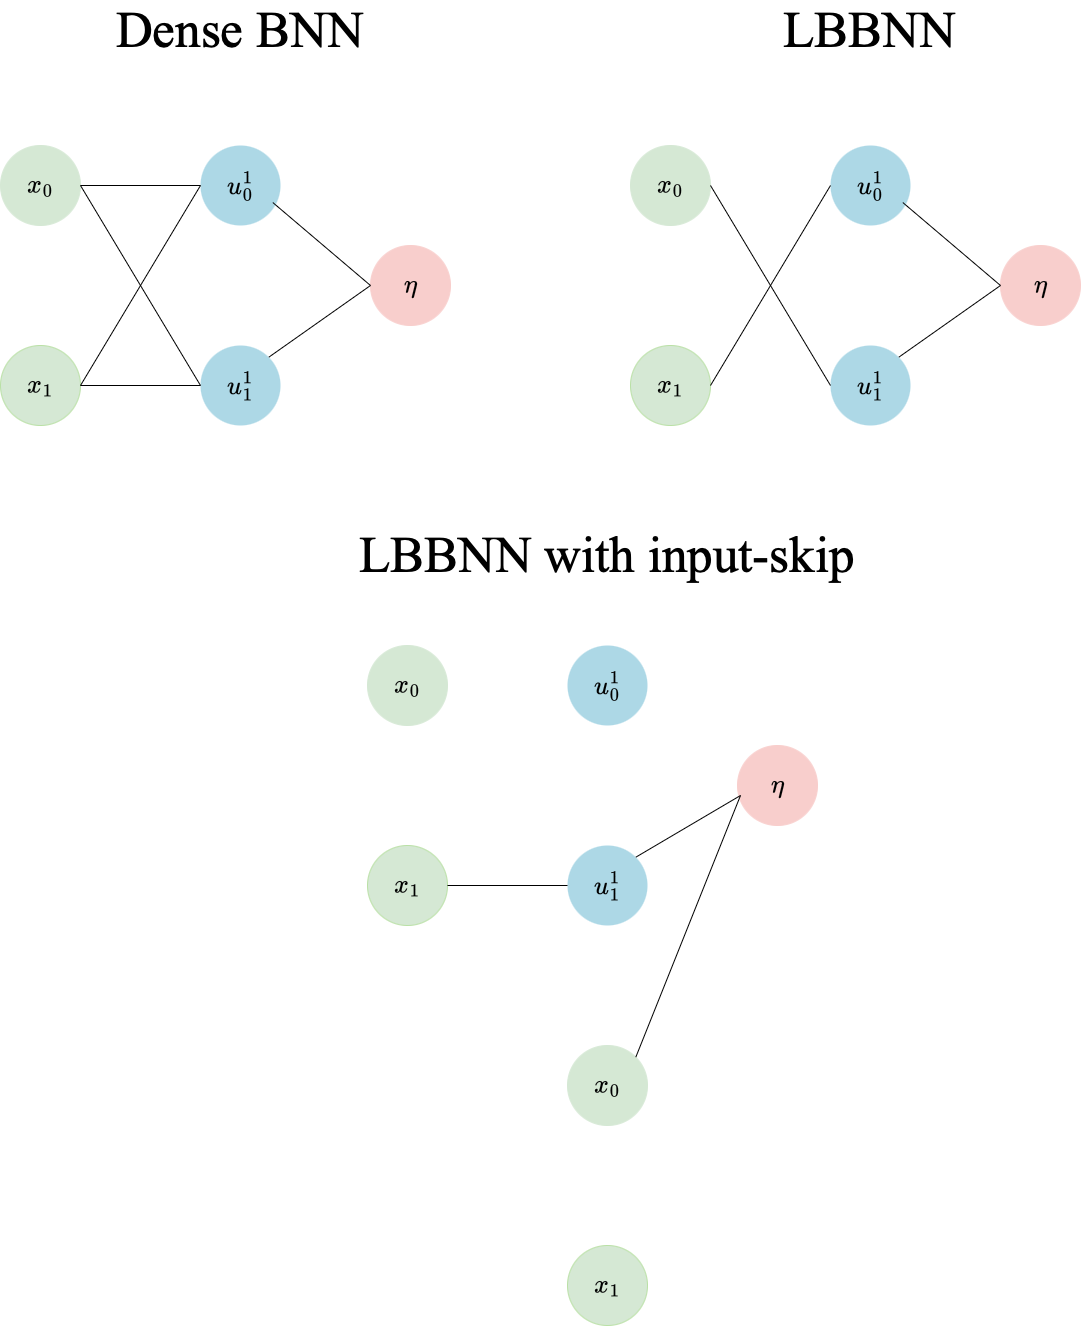

The diagram above was exported from draw.io. Its source (the exported page's mxGraphModel, read from the mxfile embedded in the PNG):
<mxGraphModel dx="2390" dy="1335" grid="1" gridSize="10" guides="1" tooltips="1" connect="1" arrows="1" fold="1" page="1" pageScale="1" pageWidth="827" pageHeight="1169" math="1" shadow="0">
  <root>
    <mxCell id="0" />
    <mxCell id="1" parent="0" />
    <mxCell id="O8UwXbl0OuTVr0yUXkCI-1" value="&lt;font style=&quot;font-size: 22px;&quot;&gt;$$x_0$$&lt;/font&gt;" style="ellipse;whiteSpace=wrap;html=1;aspect=fixed;fillColor=#D5E8D4;strokeColor=#D5E8D4;" parent="1" vertex="1">
      <mxGeometry x="10" y="200" width="80" height="80" as="geometry" />
    </mxCell>
    <mxCell id="O8UwXbl0OuTVr0yUXkCI-2" value="&lt;font style=&quot;font-size: 22px;&quot;&gt;$$x_1$$&lt;/font&gt;" style="ellipse;whiteSpace=wrap;html=1;aspect=fixed;fillColor=#d5e8d4;strokeColor=#B9E0A5;" parent="1" vertex="1">
      <mxGeometry x="10" y="400" width="80" height="80" as="geometry" />
    </mxCell>
    <mxCell id="t32jcnmiEc0aTnjUZSI8-1" value="&lt;font style=&quot;font-size: 22px;&quot;&gt;$$u_0^1$$&lt;/font&gt;" style="ellipse;whiteSpace=wrap;html=1;aspect=fixed;fillColor=#ADD8E6;strokeColor=none;" vertex="1" parent="1">
      <mxGeometry x="210" y="200" width="80" height="80" as="geometry" />
    </mxCell>
    <mxCell id="t32jcnmiEc0aTnjUZSI8-2" value="&lt;font style=&quot;font-size: 22px;&quot;&gt;$$u_1^1$$&lt;/font&gt;" style="ellipse;whiteSpace=wrap;html=1;aspect=fixed;fillColor=#ADD8E6;strokeColor=none;" vertex="1" parent="1">
      <mxGeometry x="210" y="400" width="80" height="80" as="geometry" />
    </mxCell>
    <mxCell id="t32jcnmiEc0aTnjUZSI8-3" value="&lt;font style=&quot;font-size: 22px;&quot;&gt;$$\eta$$&lt;/font&gt;" style="ellipse;whiteSpace=wrap;html=1;aspect=fixed;fillColor=#F8CECC;strokeColor=#F8CECC;" vertex="1" parent="1">
      <mxGeometry x="380" y="300" width="80" height="80" as="geometry" />
    </mxCell>
    <mxCell id="t32jcnmiEc0aTnjUZSI8-4" value="" style="endArrow=none;html=1;rounded=0;entryX=0;entryY=0.5;entryDx=0;entryDy=0;strokeColor=#000000;exitX=1;exitY=0.5;exitDx=0;exitDy=0;" edge="1" parent="1" source="O8UwXbl0OuTVr0yUXkCI-1" target="t32jcnmiEc0aTnjUZSI8-1">
      <mxGeometry width="50" height="50" relative="1" as="geometry">
        <mxPoint x="80" y="270" as="sourcePoint" />
        <mxPoint x="190" y="370" as="targetPoint" />
      </mxGeometry>
    </mxCell>
    <mxCell id="t32jcnmiEc0aTnjUZSI8-5" value="" style="endArrow=none;html=1;rounded=0;entryX=0;entryY=0.5;entryDx=0;entryDy=0;strokeColor=#000000;exitX=1;exitY=0.5;exitDx=0;exitDy=0;" edge="1" parent="1" source="O8UwXbl0OuTVr0yUXkCI-2" target="t32jcnmiEc0aTnjUZSI8-1">
      <mxGeometry width="50" height="50" relative="1" as="geometry">
        <mxPoint x="95" y="262" as="sourcePoint" />
        <mxPoint x="215" y="337" as="targetPoint" />
      </mxGeometry>
    </mxCell>
    <mxCell id="t32jcnmiEc0aTnjUZSI8-7" value="" style="endArrow=none;html=1;rounded=0;exitX=1;exitY=0;exitDx=0;exitDy=0;strokeColor=#000000;entryX=0;entryY=0.5;entryDx=0;entryDy=0;" edge="1" parent="1" source="t32jcnmiEc0aTnjUZSI8-2" target="t32jcnmiEc0aTnjUZSI8-3">
      <mxGeometry width="50" height="50" relative="1" as="geometry">
        <mxPoint x="88" y="622" as="sourcePoint" />
        <mxPoint x="214" y="350" as="targetPoint" />
      </mxGeometry>
    </mxCell>
    <mxCell id="t32jcnmiEc0aTnjUZSI8-8" value="" style="endArrow=none;html=1;rounded=0;exitX=0.904;exitY=0.713;exitDx=0;exitDy=0;strokeColor=#000000;exitPerimeter=0;entryX=0;entryY=0.5;entryDx=0;entryDy=0;" edge="1" parent="1" source="t32jcnmiEc0aTnjUZSI8-1" target="t32jcnmiEc0aTnjUZSI8-3">
      <mxGeometry width="50" height="50" relative="1" as="geometry">
        <mxPoint x="282" y="532" as="sourcePoint" />
        <mxPoint x="380" y="440" as="targetPoint" />
      </mxGeometry>
    </mxCell>
    <mxCell id="t32jcnmiEc0aTnjUZSI8-9" value="" style="endArrow=none;html=1;rounded=0;entryX=0;entryY=0.5;entryDx=0;entryDy=0;strokeColor=#000000;exitX=1;exitY=0.5;exitDx=0;exitDy=0;" edge="1" parent="1" source="O8UwXbl0OuTVr0yUXkCI-2" target="t32jcnmiEc0aTnjUZSI8-2">
      <mxGeometry width="50" height="50" relative="1" as="geometry">
        <mxPoint x="90" y="430" as="sourcePoint" />
        <mxPoint x="214" y="350" as="targetPoint" />
      </mxGeometry>
    </mxCell>
    <mxCell id="t32jcnmiEc0aTnjUZSI8-11" value="" style="endArrow=none;html=1;rounded=0;entryX=0;entryY=0.5;entryDx=0;entryDy=0;strokeColor=#000000;exitX=1;exitY=0.5;exitDx=0;exitDy=0;" edge="1" parent="1" source="O8UwXbl0OuTVr0yUXkCI-1" target="t32jcnmiEc0aTnjUZSI8-2">
      <mxGeometry width="50" height="50" relative="1" as="geometry">
        <mxPoint x="110" y="290" as="sourcePoint" />
        <mxPoint x="214" y="350" as="targetPoint" />
      </mxGeometry>
    </mxCell>
    <mxCell id="t32jcnmiEc0aTnjUZSI8-49" value="&lt;font style=&quot;font-size: 22px;&quot;&gt;$$x_0$$&lt;/font&gt;" style="ellipse;whiteSpace=wrap;html=1;aspect=fixed;fillColor=#D5E8D4;strokeColor=#D5E8D4;" vertex="1" parent="1">
      <mxGeometry x="640" y="200" width="80" height="80" as="geometry" />
    </mxCell>
    <mxCell id="t32jcnmiEc0aTnjUZSI8-50" value="&lt;font style=&quot;font-size: 22px;&quot;&gt;$$x_1$$&lt;/font&gt;" style="ellipse;whiteSpace=wrap;html=1;aspect=fixed;fillColor=#d5e8d4;strokeColor=#B9E0A5;" vertex="1" parent="1">
      <mxGeometry x="640" y="400" width="80" height="80" as="geometry" />
    </mxCell>
    <mxCell id="t32jcnmiEc0aTnjUZSI8-51" value="&lt;font style=&quot;font-size: 22px;&quot;&gt;$$u_0^1$$&lt;/font&gt;" style="ellipse;whiteSpace=wrap;html=1;aspect=fixed;fillColor=#ADD8E6;strokeColor=none;" vertex="1" parent="1">
      <mxGeometry x="840" y="200" width="80" height="80" as="geometry" />
    </mxCell>
    <mxCell id="t32jcnmiEc0aTnjUZSI8-52" value="&lt;font style=&quot;font-size: 22px;&quot;&gt;$$u_1^1$$&lt;/font&gt;" style="ellipse;whiteSpace=wrap;html=1;aspect=fixed;fillColor=#ADD8E6;strokeColor=none;" vertex="1" parent="1">
      <mxGeometry x="840" y="400" width="80" height="80" as="geometry" />
    </mxCell>
    <mxCell id="t32jcnmiEc0aTnjUZSI8-53" value="&lt;font style=&quot;font-size: 22px;&quot;&gt;$$\eta$$&lt;/font&gt;" style="ellipse;whiteSpace=wrap;html=1;aspect=fixed;fillColor=#F8CECC;strokeColor=#F8CECC;" vertex="1" parent="1">
      <mxGeometry x="1010" y="300" width="80" height="80" as="geometry" />
    </mxCell>
    <mxCell id="t32jcnmiEc0aTnjUZSI8-55" value="" style="endArrow=none;html=1;rounded=0;entryX=0;entryY=0.5;entryDx=0;entryDy=0;strokeColor=#000000;exitX=1;exitY=0.5;exitDx=0;exitDy=0;" edge="1" source="t32jcnmiEc0aTnjUZSI8-50" target="t32jcnmiEc0aTnjUZSI8-51" parent="1">
      <mxGeometry width="50" height="50" relative="1" as="geometry">
        <mxPoint x="725" y="262" as="sourcePoint" />
        <mxPoint x="845" y="337" as="targetPoint" />
      </mxGeometry>
    </mxCell>
    <mxCell id="t32jcnmiEc0aTnjUZSI8-56" value="" style="endArrow=none;html=1;rounded=0;exitX=1;exitY=0;exitDx=0;exitDy=0;strokeColor=#000000;entryX=0;entryY=0.5;entryDx=0;entryDy=0;" edge="1" source="t32jcnmiEc0aTnjUZSI8-52" target="t32jcnmiEc0aTnjUZSI8-53" parent="1">
      <mxGeometry width="50" height="50" relative="1" as="geometry">
        <mxPoint x="718" y="622" as="sourcePoint" />
        <mxPoint x="844" y="350" as="targetPoint" />
      </mxGeometry>
    </mxCell>
    <mxCell id="t32jcnmiEc0aTnjUZSI8-57" value="" style="endArrow=none;html=1;rounded=0;exitX=0.904;exitY=0.713;exitDx=0;exitDy=0;strokeColor=#000000;exitPerimeter=0;entryX=0;entryY=0.5;entryDx=0;entryDy=0;" edge="1" source="t32jcnmiEc0aTnjUZSI8-51" target="t32jcnmiEc0aTnjUZSI8-53" parent="1">
      <mxGeometry width="50" height="50" relative="1" as="geometry">
        <mxPoint x="912" y="532" as="sourcePoint" />
        <mxPoint x="1010" y="440" as="targetPoint" />
      </mxGeometry>
    </mxCell>
    <mxCell id="t32jcnmiEc0aTnjUZSI8-59" value="" style="endArrow=none;html=1;rounded=0;entryX=0;entryY=0.5;entryDx=0;entryDy=0;strokeColor=#000000;exitX=1;exitY=0.5;exitDx=0;exitDy=0;" edge="1" source="t32jcnmiEc0aTnjUZSI8-49" target="t32jcnmiEc0aTnjUZSI8-52" parent="1">
      <mxGeometry width="50" height="50" relative="1" as="geometry">
        <mxPoint x="740" y="290" as="sourcePoint" />
        <mxPoint x="844" y="350" as="targetPoint" />
      </mxGeometry>
    </mxCell>
    <mxCell id="t32jcnmiEc0aTnjUZSI8-60" value="&lt;font style=&quot;font-size: 22px;&quot;&gt;$$x_0$$&lt;/font&gt;" style="ellipse;whiteSpace=wrap;html=1;aspect=fixed;fillColor=#D5E8D4;strokeColor=#D5E8D4;" vertex="1" parent="1">
      <mxGeometry x="377" y="700" width="80" height="80" as="geometry" />
    </mxCell>
    <mxCell id="t32jcnmiEc0aTnjUZSI8-61" value="&lt;font style=&quot;font-size: 22px;&quot;&gt;$$x_1$$&lt;/font&gt;" style="ellipse;whiteSpace=wrap;html=1;aspect=fixed;fillColor=#d5e8d4;strokeColor=#B9E0A5;" vertex="1" parent="1">
      <mxGeometry x="377" y="900" width="80" height="80" as="geometry" />
    </mxCell>
    <mxCell id="t32jcnmiEc0aTnjUZSI8-62" value="&lt;font style=&quot;font-size: 22px;&quot;&gt;$$u_0^1$$&lt;/font&gt;" style="ellipse;whiteSpace=wrap;html=1;aspect=fixed;fillColor=#ADD8E6;strokeColor=none;" vertex="1" parent="1">
      <mxGeometry x="577" y="700" width="80" height="80" as="geometry" />
    </mxCell>
    <mxCell id="t32jcnmiEc0aTnjUZSI8-63" value="&lt;font style=&quot;font-size: 22px;&quot;&gt;$$u_1^1$$&lt;/font&gt;" style="ellipse;whiteSpace=wrap;html=1;aspect=fixed;fillColor=#ADD8E6;strokeColor=none;" vertex="1" parent="1">
      <mxGeometry x="577" y="900" width="80" height="80" as="geometry" />
    </mxCell>
    <mxCell id="t32jcnmiEc0aTnjUZSI8-64" value="&lt;font style=&quot;font-size: 22px;&quot;&gt;$$\eta$$&lt;/font&gt;" style="ellipse;whiteSpace=wrap;html=1;aspect=fixed;fillColor=#F8CECC;strokeColor=#F8CECC;" vertex="1" parent="1">
      <mxGeometry x="747" y="800" width="80" height="80" as="geometry" />
    </mxCell>
    <mxCell id="t32jcnmiEc0aTnjUZSI8-66" value="" style="endArrow=none;html=1;rounded=0;exitX=1;exitY=0;exitDx=0;exitDy=0;strokeColor=#000000;" edge="1" source="t32jcnmiEc0aTnjUZSI8-63" parent="1">
      <mxGeometry width="50" height="50" relative="1" as="geometry">
        <mxPoint x="455" y="1122" as="sourcePoint" />
        <mxPoint x="750" y="850" as="targetPoint" />
      </mxGeometry>
    </mxCell>
    <mxCell id="t32jcnmiEc0aTnjUZSI8-68" value="" style="endArrow=none;html=1;rounded=0;entryX=0;entryY=0.5;entryDx=0;entryDy=0;strokeColor=#000000;exitX=1;exitY=0.5;exitDx=0;exitDy=0;" edge="1" source="t32jcnmiEc0aTnjUZSI8-61" target="t32jcnmiEc0aTnjUZSI8-63" parent="1">
      <mxGeometry width="50" height="50" relative="1" as="geometry">
        <mxPoint x="477" y="790" as="sourcePoint" />
        <mxPoint x="581" y="850" as="targetPoint" />
      </mxGeometry>
    </mxCell>
    <mxCell id="t32jcnmiEc0aTnjUZSI8-69" value="&lt;font style=&quot;font-size: 22px;&quot;&gt;$$x_0$$&lt;/font&gt;" style="ellipse;whiteSpace=wrap;html=1;aspect=fixed;fillColor=#D5E8D4;strokeColor=#D5E8D4;" vertex="1" parent="1">
      <mxGeometry x="577" y="1100" width="80" height="80" as="geometry" />
    </mxCell>
    <mxCell id="t32jcnmiEc0aTnjUZSI8-70" value="&lt;font style=&quot;font-size: 22px;&quot;&gt;$$x_1$$&lt;/font&gt;" style="ellipse;whiteSpace=wrap;html=1;aspect=fixed;fillColor=#d5e8d4;strokeColor=#B9E0A5;" vertex="1" parent="1">
      <mxGeometry x="577" y="1300" width="80" height="80" as="geometry" />
    </mxCell>
    <mxCell id="t32jcnmiEc0aTnjUZSI8-72" value="" style="endArrow=none;html=1;rounded=0;exitX=1;exitY=0;exitDx=0;exitDy=0;strokeColor=#000000;" edge="1" parent="1" source="t32jcnmiEc0aTnjUZSI8-69">
      <mxGeometry width="50" height="50" relative="1" as="geometry">
        <mxPoint x="655" y="922" as="sourcePoint" />
        <mxPoint x="750" y="850" as="targetPoint" />
      </mxGeometry>
    </mxCell>
    <mxCell id="t32jcnmiEc0aTnjUZSI8-73" value="Dense BNN" style="text;html=1;align=center;verticalAlign=middle;whiteSpace=wrap;rounded=0;fontSize=51;fontFamily=Times New Roman;" vertex="1" parent="1">
      <mxGeometry x="70" y="70" width="360" height="30" as="geometry" />
    </mxCell>
    <mxCell id="t32jcnmiEc0aTnjUZSI8-74" value="LBBNN" style="text;html=1;align=center;verticalAlign=middle;whiteSpace=wrap;rounded=0;fontSize=51;fontFamily=Times New Roman;" vertex="1" parent="1">
      <mxGeometry x="850" y="60" width="60" height="50" as="geometry" />
    </mxCell>
    <mxCell id="t32jcnmiEc0aTnjUZSI8-76" value="LBBNN with input-skip" style="text;html=1;align=center;verticalAlign=middle;whiteSpace=wrap;rounded=0;fontSize=51;fontFamily=Times New Roman;" vertex="1" parent="1">
      <mxGeometry x="277" y="585" width="680" height="50" as="geometry" />
    </mxCell>
  </root>
</mxGraphModel>